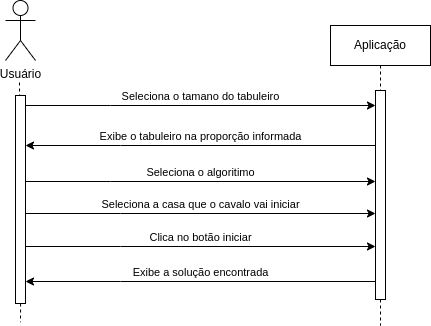

The diagram above was exported from draw.io. Its source (the exported page's mxGraphModel, read from the mxfile embedded in the PNG):
<mxGraphModel dx="1434" dy="751" grid="0" gridSize="10" guides="1" tooltips="1" connect="1" arrows="1" fold="1" page="1" pageScale="1" pageWidth="850" pageHeight="1100" math="0" shadow="0">
  <root>
    <mxCell id="0" />
    <mxCell id="1" parent="0" />
    <mxCell id="-t0oNQH85iwGBT6J6cpT-4" style="edgeStyle=orthogonalEdgeStyle;rounded=0;orthogonalLoop=1;jettySize=auto;html=1;endArrow=none;endFill=0;dashed=1;" edge="1" parent="1">
      <mxGeometry relative="1" as="geometry">
        <mxPoint x="90" y="336.71428571428567" as="targetPoint" />
        <mxPoint x="89" y="97" as="sourcePoint" />
      </mxGeometry>
    </mxCell>
    <mxCell id="aM9ryv3xv72pqoxQDRHE-5" value="Aplicação" style="shape=umlLifeline;perimeter=lifelinePerimeter;whiteSpace=wrap;html=1;container=0;dropTarget=0;collapsible=0;recursiveResize=0;outlineConnect=0;portConstraint=eastwest;newEdgeStyle={&quot;edgeStyle&quot;:&quot;elbowEdgeStyle&quot;,&quot;elbow&quot;:&quot;vertical&quot;,&quot;curved&quot;:0,&quot;rounded&quot;:0};" parent="1" vertex="1">
      <mxGeometry x="400" y="40" width="100" height="300" as="geometry" />
    </mxCell>
    <mxCell id="aM9ryv3xv72pqoxQDRHE-6" value="" style="html=1;points=[];perimeter=orthogonalPerimeter;outlineConnect=0;targetShapes=umlLifeline;portConstraint=eastwest;newEdgeStyle={&quot;edgeStyle&quot;:&quot;elbowEdgeStyle&quot;,&quot;elbow&quot;:&quot;vertical&quot;,&quot;curved&quot;:0,&quot;rounded&quot;:0};" parent="aM9ryv3xv72pqoxQDRHE-5" vertex="1">
      <mxGeometry x="45" y="65" width="10" height="209" as="geometry" />
    </mxCell>
    <mxCell id="aM9ryv3xv72pqoxQDRHE-7" value="Seleciona o tamano do tabuleiro" style="html=1;verticalAlign=bottom;endArrow=classic;edgeStyle=elbowEdgeStyle;elbow=vertical;curved=0;rounded=0;endFill=1;" parent="1" source="aM9ryv3xv72pqoxQDRHE-2" target="aM9ryv3xv72pqoxQDRHE-6" edge="1">
      <mxGeometry relative="1" as="geometry">
        <mxPoint x="195" y="130" as="sourcePoint" />
        <Array as="points">
          <mxPoint x="180" y="120" />
        </Array>
      </mxGeometry>
    </mxCell>
    <mxCell id="aM9ryv3xv72pqoxQDRHE-8" value="Seleciona a casa que o cavalo vai iniciar" style="html=1;verticalAlign=bottom;endArrow=none;endSize=6;edgeStyle=elbowEdgeStyle;elbow=vertical;curved=0;rounded=0;startArrow=classic;startFill=1;endFill=0;" parent="1" edge="1">
      <mxGeometry relative="1" as="geometry">
        <mxPoint x="95" y="228" as="targetPoint" />
        <Array as="points">
          <mxPoint x="190" y="228" />
        </Array>
        <mxPoint x="445" y="228" as="sourcePoint" />
      </mxGeometry>
    </mxCell>
    <mxCell id="aM9ryv3xv72pqoxQDRHE-9" value="Exibe o tabuleiro na proporção informada" style="html=1;verticalAlign=bottom;endArrow=classic;edgeStyle=elbowEdgeStyle;elbow=vertical;curved=0;rounded=0;endFill=1;" parent="1" source="aM9ryv3xv72pqoxQDRHE-6" target="aM9ryv3xv72pqoxQDRHE-2" edge="1">
      <mxGeometry relative="1" as="geometry">
        <mxPoint x="175" y="160" as="sourcePoint" />
        <Array as="points">
          <mxPoint x="190" y="160" />
        </Array>
        <mxPoint x="100" y="160" as="targetPoint" />
      </mxGeometry>
    </mxCell>
    <mxCell id="aM9ryv3xv72pqoxQDRHE-10" value="Seleciona o algoritimo" style="html=1;verticalAlign=bottom;endArrow=classic;endSize=6;edgeStyle=elbowEdgeStyle;elbow=vertical;curved=0;rounded=0;endFill=1;" parent="1" source="aM9ryv3xv72pqoxQDRHE-2" edge="1">
      <mxGeometry relative="1" as="geometry">
        <mxPoint x="445" y="196" as="targetPoint" />
        <Array as="points">
          <mxPoint x="180" y="196" />
        </Array>
        <mxPoint x="100" y="196" as="sourcePoint" />
      </mxGeometry>
    </mxCell>
    <mxCell id="aM9ryv3xv72pqoxQDRHE-2" value="" style="html=1;points=[];perimeter=orthogonalPerimeter;outlineConnect=0;targetShapes=umlLifeline;portConstraint=eastwest;newEdgeStyle={&quot;edgeStyle&quot;:&quot;elbowEdgeStyle&quot;,&quot;elbow&quot;:&quot;vertical&quot;,&quot;curved&quot;:0,&quot;rounded&quot;:0};" parent="1" vertex="1">
      <mxGeometry x="85" y="110" width="10" height="208" as="geometry" />
    </mxCell>
    <mxCell id="-t0oNQH85iwGBT6J6cpT-1" value="Usuário" style="shape=umlActor;verticalLabelPosition=bottom;verticalAlign=top;html=1;outlineConnect=0;" vertex="1" parent="1">
      <mxGeometry x="75" y="15" width="30" height="60" as="geometry" />
    </mxCell>
    <mxCell id="-t0oNQH85iwGBT6J6cpT-5" value="Clica no botão iniciar" style="html=1;verticalAlign=bottom;endArrow=none;endSize=6;edgeStyle=elbowEdgeStyle;elbow=vertical;curved=0;rounded=0;startArrow=classic;startFill=1;endFill=0;" edge="1" parent="1">
      <mxGeometry relative="1" as="geometry">
        <mxPoint x="95" y="261" as="targetPoint" />
        <Array as="points">
          <mxPoint x="190" y="261" />
        </Array>
        <mxPoint x="445" y="261" as="sourcePoint" />
      </mxGeometry>
    </mxCell>
    <mxCell id="-t0oNQH85iwGBT6J6cpT-7" value="Exibe a solução encontrada" style="html=1;verticalAlign=bottom;endArrow=classic;endSize=6;edgeStyle=elbowEdgeStyle;elbow=vertical;curved=0;rounded=0;startArrow=none;startFill=0;endFill=1;" edge="1" parent="1">
      <mxGeometry relative="1" as="geometry">
        <mxPoint x="95" y="296" as="targetPoint" />
        <Array as="points">
          <mxPoint x="190" y="296" />
        </Array>
        <mxPoint x="445" y="296" as="sourcePoint" />
      </mxGeometry>
    </mxCell>
  </root>
</mxGraphModel>